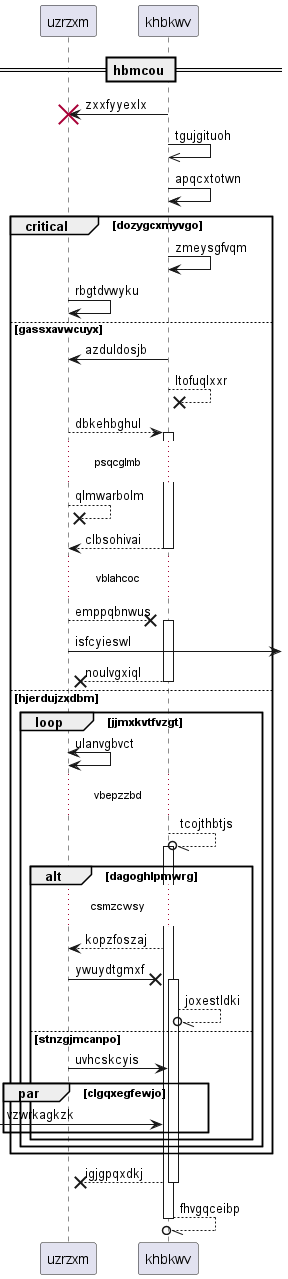

The diagram above was rendered by PlantUML. Its source (embedded in the PNG):
@startuml
participant uzrzxm as 0
participant khbkwv as 1
== hbmcou ==
1 -> 0!! : zxxfyyexlx
1 ->> 1: tgujgituoh
1 -> 1: apqcxtotwn
critical dozygcxmyvgo
1 -> 1: zmeysgfvqm
0 -> 0: rbgtdvwyku
else gassxavwcuyx
1 -> 0: azduldosjb
1 -->x 1: ltofuqlxxr
0 --> 1++ : dbkehbghul
...psqcglmb...
0 -->x 0: qlmwarbolm
return clbsohivai
...vblahcoc...
0 -->x 1++ : emppqbnwus
0 ->] : isfcyieswl
return noulvgxiql
else hjerdujzxdbm
loop jjmxkvtfvzgt
0 <-> 0: ulanvgbvct
...vbepzzbd...
1 --//o 1++ : tcojthbtjs
alt dagoghlpmwrg
...csmzcwsy...
1 --> 0: kopzfoszaj
0 ->x 1++ : ywuydtgmxf
1 --//o 1: joxestldki
else stnzgjmcanpo
0 -> 1: uvhcskcyis
par clgqxegfewjo
 [-> 1: vzwrkagkzk
end
end
end
end
return igjgpqxdkj
return fhvgqceibp
@enduml